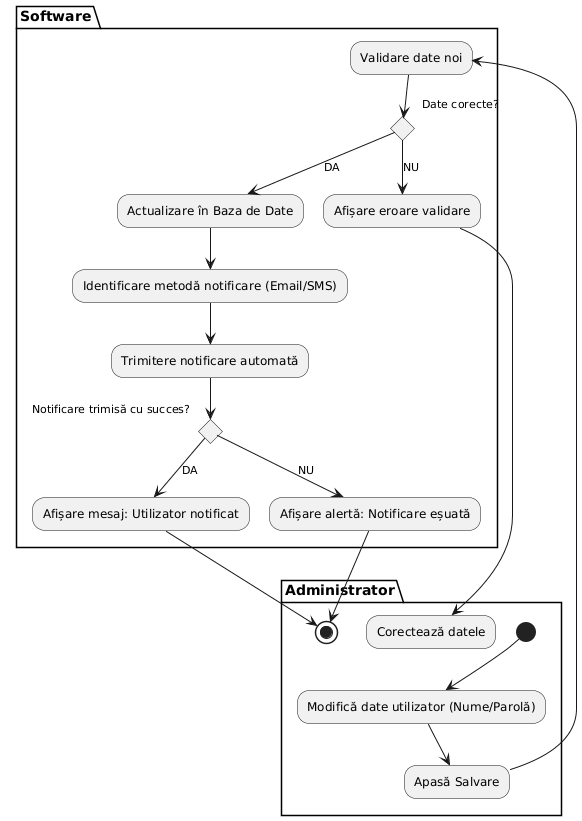

The diagram above was rendered by PlantUML. Its source (embedded in the PNG):
@startuml
skinparam Monochrome true

partition "Administrator" {
  (*) --> "Modifică date utilizator (Nume/Parolă)"
  "Modifică date utilizator (Nume/Parolă)" --> "Apasă Salvare"
}

partition "Software" {
  "Apasă Salvare" --> "Validare date noi"
  if "Date corecte?" then
    --> [DA] "Actualizare în Baza de Date"
    --> "Identificare metodă notificare (Email/SMS)"
    --> "Trimitere notificare automată"
    if "Notificare trimisă cu succes?" then
      --> [DA] "Afișare mesaj: Utilizator notificat"
      partition "Administrator" {
        "Afișare mesaj: Utilizator notificat" --> (*)
      }
    else
      --> [NU] "Afișare alertă: Notificare eșuată"
      partition "Administrator" {
        "Afișare alertă: Notificare eșuată" --> (*)
      }
    endif
  else
    --> [NU] "Afișare eroare validare"
    partition "Administrator" {
      "Afișare eroare validare" --> "Corectează datele"
    }
  endif
}
@enduml